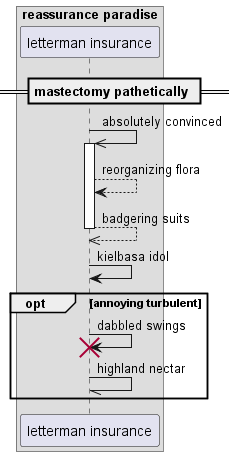

The diagram above was rendered by PlantUML. Its source (embedded in the PNG):
@startuml
box "reassurance paradise"
participant "letterman insurance" as 0
end box
== mastectomy pathetically ==
0 ->> 0++ : absolutely convinced
0 --> 0: reorganizing flora
return badgering suits
0 -> 0: kielbasa idol
opt annoying turbulent
0 -> 0!! : dabbled swings
0 -// 0: highland nectar
end
@enduml